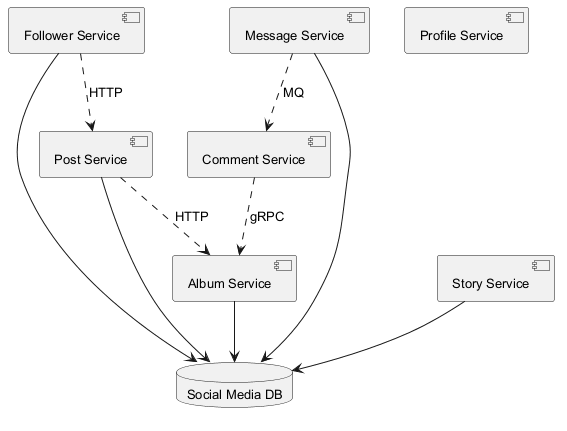

The diagram above was rendered by PlantUML. Its source (embedded in the PNG):
@startuml
skinparam backgroundColor #FFFFFF
skinparam classBackgroundColor #F1F8E9
skinparam classBorderColor #33691E
skinparam defaultFontSize 13
component "Follower Service" as C_FollowerService
component "Post Service" as C_PostService
component "Album Service" as C_AlbumService
component "Message Service" as C_MessageService
component "Comment Service" as C_CommentService
component "Profile Service" as C_ProfileService
component "Story Service" as C_StoryService
database "Social Media DB" as DB_social_media
C_FollowerService --> DB_social_media
C_PostService --> DB_social_media
C_AlbumService --> DB_social_media
C_MessageService --> DB_social_media
C_StoryService --> DB_social_media
C_CommentService ..> C_AlbumService : gRPC
C_PostService ..> C_AlbumService : HTTP
C_MessageService ..> C_CommentService : MQ
C_FollowerService ..> C_PostService : HTTP
@enduml